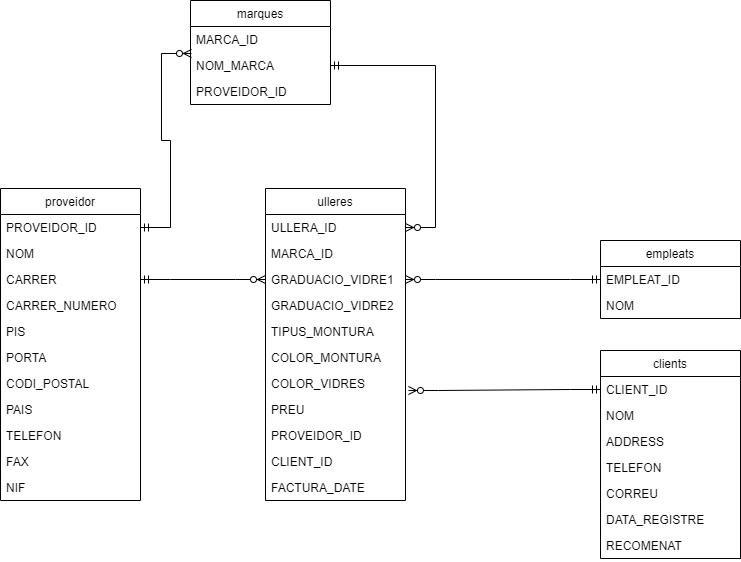

The diagram above was exported from draw.io. Its source (the exported page's mxGraphModel, read from the mxfile embedded in the PNG):
<mxGraphModel dx="1108" dy="450" grid="1" gridSize="10" guides="1" tooltips="1" connect="1" arrows="1" fold="1" page="1" pageScale="1" pageWidth="1169" pageHeight="827" math="0" shadow="0">
  <root>
    <mxCell id="0" />
    <mxCell id="1" parent="0" />
    <mxCell id="8J47KlfX_FNOscI8htt4-23" value="proveidor" style="swimlane;fontStyle=0;childLayout=stackLayout;horizontal=1;startSize=26;fillColor=none;horizontalStack=0;resizeParent=1;resizeParentMax=0;resizeLast=0;collapsible=1;marginBottom=0;" parent="1" vertex="1">
      <mxGeometry x="210" y="368" width="140" height="312" as="geometry" />
    </mxCell>
    <mxCell id="8J47KlfX_FNOscI8htt4-24" value="PROVEIDOR_ID" style="text;strokeColor=none;fillColor=none;align=left;verticalAlign=top;spacingLeft=4;spacingRight=4;overflow=hidden;rotatable=0;points=[[0,0.5],[1,0.5]];portConstraint=eastwest;" parent="8J47KlfX_FNOscI8htt4-23" vertex="1">
      <mxGeometry y="26" width="140" height="26" as="geometry" />
    </mxCell>
    <mxCell id="8J47KlfX_FNOscI8htt4-25" value="NOM" style="text;strokeColor=none;fillColor=none;align=left;verticalAlign=top;spacingLeft=4;spacingRight=4;overflow=hidden;rotatable=0;points=[[0,0.5],[1,0.5]];portConstraint=eastwest;" parent="8J47KlfX_FNOscI8htt4-23" vertex="1">
      <mxGeometry y="52" width="140" height="26" as="geometry" />
    </mxCell>
    <mxCell id="8J47KlfX_FNOscI8htt4-26" value="CARRER" style="text;strokeColor=none;fillColor=none;align=left;verticalAlign=top;spacingLeft=4;spacingRight=4;overflow=hidden;rotatable=0;points=[[0,0.5],[1,0.5]];portConstraint=eastwest;" parent="8J47KlfX_FNOscI8htt4-23" vertex="1">
      <mxGeometry y="78" width="140" height="26" as="geometry" />
    </mxCell>
    <mxCell id="8J47KlfX_FNOscI8htt4-49" value="CARRER_NUMERO" style="text;strokeColor=none;fillColor=none;align=left;verticalAlign=top;spacingLeft=4;spacingRight=4;overflow=hidden;rotatable=0;points=[[0,0.5],[1,0.5]];portConstraint=eastwest;" parent="8J47KlfX_FNOscI8htt4-23" vertex="1">
      <mxGeometry y="104" width="140" height="26" as="geometry" />
    </mxCell>
    <mxCell id="8J47KlfX_FNOscI8htt4-50" value="PIS" style="text;strokeColor=none;fillColor=none;align=left;verticalAlign=top;spacingLeft=4;spacingRight=4;overflow=hidden;rotatable=0;points=[[0,0.5],[1,0.5]];portConstraint=eastwest;" parent="8J47KlfX_FNOscI8htt4-23" vertex="1">
      <mxGeometry y="130" width="140" height="26" as="geometry" />
    </mxCell>
    <mxCell id="8J47KlfX_FNOscI8htt4-51" value="PORTA" style="text;strokeColor=none;fillColor=none;align=left;verticalAlign=top;spacingLeft=4;spacingRight=4;overflow=hidden;rotatable=0;points=[[0,0.5],[1,0.5]];portConstraint=eastwest;" parent="8J47KlfX_FNOscI8htt4-23" vertex="1">
      <mxGeometry y="156" width="140" height="26" as="geometry" />
    </mxCell>
    <mxCell id="8J47KlfX_FNOscI8htt4-52" value="CODI_POSTAL" style="text;strokeColor=none;fillColor=none;align=left;verticalAlign=top;spacingLeft=4;spacingRight=4;overflow=hidden;rotatable=0;points=[[0,0.5],[1,0.5]];portConstraint=eastwest;" parent="8J47KlfX_FNOscI8htt4-23" vertex="1">
      <mxGeometry y="182" width="140" height="26" as="geometry" />
    </mxCell>
    <mxCell id="8J47KlfX_FNOscI8htt4-53" value="PAIS" style="text;strokeColor=none;fillColor=none;align=left;verticalAlign=top;spacingLeft=4;spacingRight=4;overflow=hidden;rotatable=0;points=[[0,0.5],[1,0.5]];portConstraint=eastwest;" parent="8J47KlfX_FNOscI8htt4-23" vertex="1">
      <mxGeometry y="208" width="140" height="26" as="geometry" />
    </mxCell>
    <mxCell id="8J47KlfX_FNOscI8htt4-54" value="TELEFON" style="text;strokeColor=none;fillColor=none;align=left;verticalAlign=top;spacingLeft=4;spacingRight=4;overflow=hidden;rotatable=0;points=[[0,0.5],[1,0.5]];portConstraint=eastwest;" parent="8J47KlfX_FNOscI8htt4-23" vertex="1">
      <mxGeometry y="234" width="140" height="26" as="geometry" />
    </mxCell>
    <mxCell id="8J47KlfX_FNOscI8htt4-55" value="FAX" style="text;strokeColor=none;fillColor=none;align=left;verticalAlign=top;spacingLeft=4;spacingRight=4;overflow=hidden;rotatable=0;points=[[0,0.5],[1,0.5]];portConstraint=eastwest;" parent="8J47KlfX_FNOscI8htt4-23" vertex="1">
      <mxGeometry y="260" width="140" height="26" as="geometry" />
    </mxCell>
    <mxCell id="8J47KlfX_FNOscI8htt4-63" value="NIF" style="text;strokeColor=none;fillColor=none;align=left;verticalAlign=top;spacingLeft=4;spacingRight=4;overflow=hidden;rotatable=0;points=[[0,0.5],[1,0.5]];portConstraint=eastwest;" parent="8J47KlfX_FNOscI8htt4-23" vertex="1">
      <mxGeometry y="286" width="140" height="26" as="geometry" />
    </mxCell>
    <mxCell id="8J47KlfX_FNOscI8htt4-29" value="ulleres" style="swimlane;fontStyle=0;childLayout=stackLayout;horizontal=1;startSize=26;fillColor=none;horizontalStack=0;resizeParent=1;resizeParentMax=0;resizeLast=0;collapsible=1;marginBottom=0;" parent="1" vertex="1">
      <mxGeometry x="475" y="368" width="140" height="312" as="geometry" />
    </mxCell>
    <mxCell id="8J47KlfX_FNOscI8htt4-30" value="ULLERA_ID" style="text;strokeColor=none;fillColor=none;align=left;verticalAlign=top;spacingLeft=4;spacingRight=4;overflow=hidden;rotatable=0;points=[[0,0.5],[1,0.5]];portConstraint=eastwest;" parent="8J47KlfX_FNOscI8htt4-29" vertex="1">
      <mxGeometry y="26" width="140" height="26" as="geometry" />
    </mxCell>
    <mxCell id="8J47KlfX_FNOscI8htt4-31" value="MARCA_ID" style="text;strokeColor=none;fillColor=none;align=left;verticalAlign=top;spacingLeft=4;spacingRight=4;overflow=hidden;rotatable=0;points=[[0,0.5],[1,0.5]];portConstraint=eastwest;" parent="8J47KlfX_FNOscI8htt4-29" vertex="1">
      <mxGeometry y="52" width="140" height="26" as="geometry" />
    </mxCell>
    <mxCell id="8J47KlfX_FNOscI8htt4-32" value="GRADUACIO_VIDRE1" style="text;strokeColor=none;fillColor=none;align=left;verticalAlign=top;spacingLeft=4;spacingRight=4;overflow=hidden;rotatable=0;points=[[0,0.5],[1,0.5]];portConstraint=eastwest;" parent="8J47KlfX_FNOscI8htt4-29" vertex="1">
      <mxGeometry y="78" width="140" height="26" as="geometry" />
    </mxCell>
    <mxCell id="8J47KlfX_FNOscI8htt4-56" value="GRADUACIO_VIDRE2" style="text;strokeColor=none;fillColor=none;align=left;verticalAlign=top;spacingLeft=4;spacingRight=4;overflow=hidden;rotatable=0;points=[[0,0.5],[1,0.5]];portConstraint=eastwest;" parent="8J47KlfX_FNOscI8htt4-29" vertex="1">
      <mxGeometry y="104" width="140" height="26" as="geometry" />
    </mxCell>
    <mxCell id="8J47KlfX_FNOscI8htt4-57" value="TIPUS_MONTURA" style="text;strokeColor=none;fillColor=none;align=left;verticalAlign=top;spacingLeft=4;spacingRight=4;overflow=hidden;rotatable=0;points=[[0,0.5],[1,0.5]];portConstraint=eastwest;" parent="8J47KlfX_FNOscI8htt4-29" vertex="1">
      <mxGeometry y="130" width="140" height="26" as="geometry" />
    </mxCell>
    <mxCell id="8J47KlfX_FNOscI8htt4-58" value="COLOR_MONTURA" style="text;strokeColor=none;fillColor=none;align=left;verticalAlign=top;spacingLeft=4;spacingRight=4;overflow=hidden;rotatable=0;points=[[0,0.5],[1,0.5]];portConstraint=eastwest;" parent="8J47KlfX_FNOscI8htt4-29" vertex="1">
      <mxGeometry y="156" width="140" height="26" as="geometry" />
    </mxCell>
    <mxCell id="8J47KlfX_FNOscI8htt4-59" value="COLOR_VIDRES" style="text;strokeColor=none;fillColor=none;align=left;verticalAlign=top;spacingLeft=4;spacingRight=4;overflow=hidden;rotatable=0;points=[[0,0.5],[1,0.5]];portConstraint=eastwest;" parent="8J47KlfX_FNOscI8htt4-29" vertex="1">
      <mxGeometry y="182" width="140" height="26" as="geometry" />
    </mxCell>
    <mxCell id="8J47KlfX_FNOscI8htt4-60" value="PREU" style="text;strokeColor=none;fillColor=none;align=left;verticalAlign=top;spacingLeft=4;spacingRight=4;overflow=hidden;rotatable=0;points=[[0,0.5],[1,0.5]];portConstraint=eastwest;" parent="8J47KlfX_FNOscI8htt4-29" vertex="1">
      <mxGeometry y="208" width="140" height="26" as="geometry" />
    </mxCell>
    <mxCell id="8J47KlfX_FNOscI8htt4-83" value="PROVEIDOR_ID" style="text;strokeColor=none;fillColor=none;align=left;verticalAlign=top;spacingLeft=4;spacingRight=4;overflow=hidden;rotatable=0;points=[[0,0.5],[1,0.5]];portConstraint=eastwest;" parent="8J47KlfX_FNOscI8htt4-29" vertex="1">
      <mxGeometry y="234" width="140" height="26" as="geometry" />
    </mxCell>
    <mxCell id="NIz6kaVvBhc24W79tqIr-8" value="CLIENT_ID" style="text;strokeColor=none;fillColor=none;align=left;verticalAlign=top;spacingLeft=4;spacingRight=4;overflow=hidden;rotatable=0;points=[[0,0.5],[1,0.5]];portConstraint=eastwest;" vertex="1" parent="8J47KlfX_FNOscI8htt4-29">
      <mxGeometry y="260" width="140" height="26" as="geometry" />
    </mxCell>
    <mxCell id="NIz6kaVvBhc24W79tqIr-9" value="FACTURA_DATE" style="text;strokeColor=none;fillColor=none;align=left;verticalAlign=top;spacingLeft=4;spacingRight=4;overflow=hidden;rotatable=0;points=[[0,0.5],[1,0.5]];portConstraint=eastwest;" vertex="1" parent="8J47KlfX_FNOscI8htt4-29">
      <mxGeometry y="286" width="140" height="26" as="geometry" />
    </mxCell>
    <mxCell id="8J47KlfX_FNOscI8htt4-42" value="clients" style="swimlane;fontStyle=0;childLayout=stackLayout;horizontal=1;startSize=26;fillColor=none;horizontalStack=0;resizeParent=1;resizeParentMax=0;resizeLast=0;collapsible=1;marginBottom=0;" parent="1" vertex="1">
      <mxGeometry x="810" y="530" width="140" height="208" as="geometry" />
    </mxCell>
    <mxCell id="8J47KlfX_FNOscI8htt4-43" value="CLIENT_ID" style="text;strokeColor=none;fillColor=none;align=left;verticalAlign=top;spacingLeft=4;spacingRight=4;overflow=hidden;rotatable=0;points=[[0,0.5],[1,0.5]];portConstraint=eastwest;" parent="8J47KlfX_FNOscI8htt4-42" vertex="1">
      <mxGeometry y="26" width="140" height="26" as="geometry" />
    </mxCell>
    <mxCell id="8J47KlfX_FNOscI8htt4-44" value="NOM" style="text;strokeColor=none;fillColor=none;align=left;verticalAlign=top;spacingLeft=4;spacingRight=4;overflow=hidden;rotatable=0;points=[[0,0.5],[1,0.5]];portConstraint=eastwest;" parent="8J47KlfX_FNOscI8htt4-42" vertex="1">
      <mxGeometry y="52" width="140" height="26" as="geometry" />
    </mxCell>
    <mxCell id="8J47KlfX_FNOscI8htt4-45" value="ADDRESS" style="text;strokeColor=none;fillColor=none;align=left;verticalAlign=top;spacingLeft=4;spacingRight=4;overflow=hidden;rotatable=0;points=[[0,0.5],[1,0.5]];portConstraint=eastwest;" parent="8J47KlfX_FNOscI8htt4-42" vertex="1">
      <mxGeometry y="78" width="140" height="26" as="geometry" />
    </mxCell>
    <mxCell id="8J47KlfX_FNOscI8htt4-64" value="TELEFON" style="text;strokeColor=none;fillColor=none;align=left;verticalAlign=top;spacingLeft=4;spacingRight=4;overflow=hidden;rotatable=0;points=[[0,0.5],[1,0.5]];portConstraint=eastwest;" parent="8J47KlfX_FNOscI8htt4-42" vertex="1">
      <mxGeometry y="104" width="140" height="26" as="geometry" />
    </mxCell>
    <mxCell id="8J47KlfX_FNOscI8htt4-65" value="CORREU" style="text;strokeColor=none;fillColor=none;align=left;verticalAlign=top;spacingLeft=4;spacingRight=4;overflow=hidden;rotatable=0;points=[[0,0.5],[1,0.5]];portConstraint=eastwest;" parent="8J47KlfX_FNOscI8htt4-42" vertex="1">
      <mxGeometry y="130" width="140" height="26" as="geometry" />
    </mxCell>
    <mxCell id="8J47KlfX_FNOscI8htt4-66" value="DATA_REGISTRE" style="text;strokeColor=none;fillColor=none;align=left;verticalAlign=top;spacingLeft=4;spacingRight=4;overflow=hidden;rotatable=0;points=[[0,0.5],[1,0.5]];portConstraint=eastwest;" parent="8J47KlfX_FNOscI8htt4-42" vertex="1">
      <mxGeometry y="156" width="140" height="26" as="geometry" />
    </mxCell>
    <mxCell id="8J47KlfX_FNOscI8htt4-67" value="RECOMENAT" style="text;strokeColor=none;fillColor=none;align=left;verticalAlign=top;spacingLeft=4;spacingRight=4;overflow=hidden;rotatable=0;points=[[0,0.5],[1,0.5]];portConstraint=eastwest;" parent="8J47KlfX_FNOscI8htt4-42" vertex="1">
      <mxGeometry y="182" width="140" height="26" as="geometry" />
    </mxCell>
    <mxCell id="8J47KlfX_FNOscI8htt4-92" value="empleats" style="swimlane;fontStyle=0;childLayout=stackLayout;horizontal=1;startSize=26;fillColor=none;horizontalStack=0;resizeParent=1;resizeParentMax=0;resizeLast=0;collapsible=1;marginBottom=0;" parent="1" vertex="1">
      <mxGeometry x="810" y="420" width="140" height="78" as="geometry" />
    </mxCell>
    <mxCell id="8J47KlfX_FNOscI8htt4-93" value="EMPLEAT_ID" style="text;strokeColor=none;fillColor=none;align=left;verticalAlign=top;spacingLeft=4;spacingRight=4;overflow=hidden;rotatable=0;points=[[0,0.5],[1,0.5]];portConstraint=eastwest;" parent="8J47KlfX_FNOscI8htt4-92" vertex="1">
      <mxGeometry y="26" width="140" height="26" as="geometry" />
    </mxCell>
    <mxCell id="8J47KlfX_FNOscI8htt4-94" value="NOM" style="text;strokeColor=none;fillColor=none;align=left;verticalAlign=top;spacingLeft=4;spacingRight=4;overflow=hidden;rotatable=0;points=[[0,0.5],[1,0.5]];portConstraint=eastwest;" parent="8J47KlfX_FNOscI8htt4-92" vertex="1">
      <mxGeometry y="52" width="140" height="26" as="geometry" />
    </mxCell>
    <mxCell id="8J47KlfX_FNOscI8htt4-107" value="" style="edgeStyle=entityRelationEdgeStyle;fontSize=12;html=1;endArrow=ERzeroToMany;startArrow=ERmandOne;rounded=0;entryX=0;entryY=0.5;entryDx=0;entryDy=0;exitX=1;exitY=0.5;exitDx=0;exitDy=0;" parent="1" target="8J47KlfX_FNOscI8htt4-32" edge="1" source="8J47KlfX_FNOscI8htt4-26">
      <mxGeometry width="100" height="100" relative="1" as="geometry">
        <mxPoint x="350" y="420" as="sourcePoint" />
        <mxPoint x="470" y="420" as="targetPoint" />
      </mxGeometry>
    </mxCell>
    <mxCell id="8J47KlfX_FNOscI8htt4-123" value="marques" style="swimlane;fontStyle=0;childLayout=stackLayout;horizontal=1;startSize=26;fillColor=none;horizontalStack=0;resizeParent=1;resizeParentMax=0;resizeLast=0;collapsible=1;marginBottom=0;" parent="1" vertex="1">
      <mxGeometry x="400" y="180" width="140" height="104" as="geometry" />
    </mxCell>
    <mxCell id="8J47KlfX_FNOscI8htt4-124" value="MARCA_ID" style="text;strokeColor=none;fillColor=none;align=left;verticalAlign=top;spacingLeft=4;spacingRight=4;overflow=hidden;rotatable=0;points=[[0,0.5],[1,0.5]];portConstraint=eastwest;" parent="8J47KlfX_FNOscI8htt4-123" vertex="1">
      <mxGeometry y="26" width="140" height="26" as="geometry" />
    </mxCell>
    <mxCell id="8J47KlfX_FNOscI8htt4-125" value="NOM_MARCA" style="text;strokeColor=none;fillColor=none;align=left;verticalAlign=top;spacingLeft=4;spacingRight=4;overflow=hidden;rotatable=0;points=[[0,0.5],[1,0.5]];portConstraint=eastwest;" parent="8J47KlfX_FNOscI8htt4-123" vertex="1">
      <mxGeometry y="52" width="140" height="26" as="geometry" />
    </mxCell>
    <mxCell id="NIz6kaVvBhc24W79tqIr-3" value="PROVEIDOR_ID" style="text;strokeColor=none;fillColor=none;align=left;verticalAlign=top;spacingLeft=4;spacingRight=4;overflow=hidden;rotatable=0;points=[[0,0.5],[1,0.5]];portConstraint=eastwest;" vertex="1" parent="8J47KlfX_FNOscI8htt4-123">
      <mxGeometry y="78" width="140" height="26" as="geometry" />
    </mxCell>
    <mxCell id="8J47KlfX_FNOscI8htt4-129" value="" style="edgeStyle=entityRelationEdgeStyle;fontSize=12;html=1;endArrow=ERzeroToMany;startArrow=ERmandOne;rounded=0;entryX=0.007;entryY=0.038;entryDx=0;entryDy=0;entryPerimeter=0;exitX=1;exitY=0.5;exitDx=0;exitDy=0;" parent="1" source="8J47KlfX_FNOscI8htt4-24" target="8J47KlfX_FNOscI8htt4-125" edge="1">
      <mxGeometry width="100" height="100" relative="1" as="geometry">
        <mxPoint x="260" y="280" as="sourcePoint" />
        <mxPoint x="360" y="190" as="targetPoint" />
      </mxGeometry>
    </mxCell>
    <mxCell id="NIz6kaVvBhc24W79tqIr-7" value="" style="edgeStyle=entityRelationEdgeStyle;fontSize=12;html=1;endArrow=ERzeroToMany;startArrow=ERmandOne;rounded=0;exitX=1;exitY=0.5;exitDx=0;exitDy=0;" edge="1" parent="1" source="8J47KlfX_FNOscI8htt4-125" target="8J47KlfX_FNOscI8htt4-30">
      <mxGeometry width="100" height="100" relative="1" as="geometry">
        <mxPoint x="360" y="430" as="sourcePoint" />
        <mxPoint x="470" y="407" as="targetPoint" />
      </mxGeometry>
    </mxCell>
    <mxCell id="NIz6kaVvBhc24W79tqIr-11" value="" style="edgeStyle=entityRelationEdgeStyle;fontSize=12;html=1;endArrow=ERzeroToMany;startArrow=ERmandOne;rounded=0;exitX=0;exitY=0.5;exitDx=0;exitDy=0;entryX=1.021;entryY=0.769;entryDx=0;entryDy=0;entryPerimeter=0;" edge="1" parent="1" source="8J47KlfX_FNOscI8htt4-43" target="8J47KlfX_FNOscI8htt4-59">
      <mxGeometry width="100" height="100" relative="1" as="geometry">
        <mxPoint x="600" y="610" as="sourcePoint" />
        <mxPoint x="700" y="510" as="targetPoint" />
      </mxGeometry>
    </mxCell>
    <mxCell id="NIz6kaVvBhc24W79tqIr-12" value="" style="edgeStyle=entityRelationEdgeStyle;fontSize=12;html=1;endArrow=ERzeroToMany;startArrow=ERmandOne;rounded=0;exitX=0;exitY=0.5;exitDx=0;exitDy=0;entryX=1;entryY=0.5;entryDx=0;entryDy=0;" edge="1" parent="1" source="8J47KlfX_FNOscI8htt4-93" target="8J47KlfX_FNOscI8htt4-32">
      <mxGeometry width="100" height="100" relative="1" as="geometry">
        <mxPoint x="680" y="560" as="sourcePoint" />
        <mxPoint x="780" y="460" as="targetPoint" />
      </mxGeometry>
    </mxCell>
  </root>
</mxGraphModel>